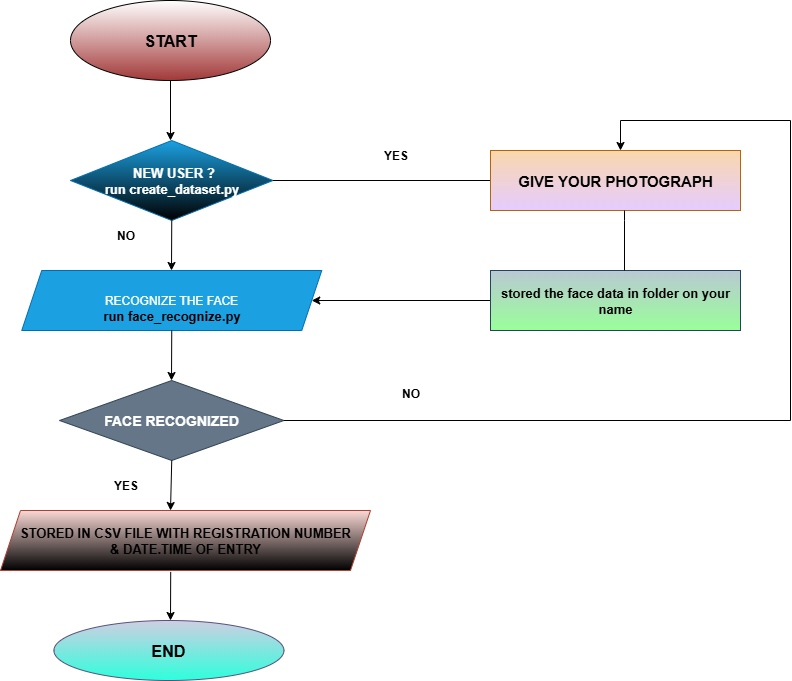

The diagram above was exported from draw.io. Its source (the exported page's mxGraphModel, read from the mxfile embedded in the PNG):
<mxGraphModel dx="1042" dy="510" grid="1" gridSize="10" guides="1" tooltips="1" connect="1" arrows="1" fold="1" page="1" pageScale="1" pageWidth="850" pageHeight="1100" math="0" shadow="0">
  <root>
    <mxCell id="0" />
    <mxCell id="1" parent="0" />
    <mxCell id="MRGG4o9ooryy6sLMHPdi-1" value="&lt;b&gt;&lt;font style=&quot;font-size: 16px;&quot;&gt;START&lt;/font&gt;&lt;/b&gt;" style="ellipse;whiteSpace=wrap;html=1;gradientColor=light-dark(#a23939, #ededed);" vertex="1" parent="1">
      <mxGeometry x="80" y="40" width="200" height="80" as="geometry" />
    </mxCell>
    <mxCell id="MRGG4o9ooryy6sLMHPdi-2" value="" style="endArrow=classic;html=1;rounded=0;exitX=0.5;exitY=1;exitDx=0;exitDy=0;" edge="1" parent="1" source="MRGG4o9ooryy6sLMHPdi-1">
      <mxGeometry width="50" height="50" relative="1" as="geometry">
        <mxPoint x="400" y="210" as="sourcePoint" />
        <mxPoint x="180" y="180" as="targetPoint" />
      </mxGeometry>
    </mxCell>
    <mxCell id="MRGG4o9ooryy6sLMHPdi-3" value="&lt;font style=&quot;font-size: 13px;&quot;&gt;&lt;b&gt;&amp;nbsp;NEW USER ?&lt;/b&gt;&lt;/font&gt;&lt;div&gt;&lt;font style=&quot;font-size: 13px;&quot;&gt;&lt;b&gt;run create_dataset.py&lt;/b&gt;&lt;/font&gt;&lt;/div&gt;" style="rhombus;whiteSpace=wrap;html=1;fillColor=#1ba1e2;fontColor=#ffffff;strokeColor=#006EAF;gradientColor=default;" vertex="1" parent="1">
      <mxGeometry x="80" y="180" width="202.5" height="80" as="geometry" />
    </mxCell>
    <mxCell id="MRGG4o9ooryy6sLMHPdi-4" value="" style="endArrow=classic;html=1;rounded=0;exitX=0.5;exitY=1;exitDx=0;exitDy=0;" edge="1" parent="1" source="MRGG4o9ooryy6sLMHPdi-3">
      <mxGeometry width="50" height="50" relative="1" as="geometry">
        <mxPoint x="400" y="210" as="sourcePoint" />
        <mxPoint x="181" y="310" as="targetPoint" />
      </mxGeometry>
    </mxCell>
    <mxCell id="MRGG4o9ooryy6sLMHPdi-5" value="RECOGNIZE THE FACE" style="shape=parallelogram;perimeter=parallelogramPerimeter;whiteSpace=wrap;html=1;fixedSize=1;gradientDirection=west;fillColor=#1ba1e2;fontColor=#ffffff;strokeColor=#006EAF;" vertex="1" parent="1">
      <mxGeometry x="31.25" y="310" width="300" height="60" as="geometry" />
    </mxCell>
    <mxCell id="MRGG4o9ooryy6sLMHPdi-7" value="" style="endArrow=classic;html=1;rounded=0;exitX=0.5;exitY=1;exitDx=0;exitDy=0;" edge="1" parent="1" source="MRGG4o9ooryy6sLMHPdi-5">
      <mxGeometry width="50" height="50" relative="1" as="geometry">
        <mxPoint x="400" y="370" as="sourcePoint" />
        <mxPoint x="181" y="420" as="targetPoint" />
      </mxGeometry>
    </mxCell>
    <mxCell id="MRGG4o9ooryy6sLMHPdi-8" value="&lt;font style=&quot;font-size: 14px;&quot;&gt;&lt;b&gt;FACE RECOGNIZED&lt;/b&gt;&lt;/font&gt;" style="rhombus;whiteSpace=wrap;html=1;fillStyle=auto;fillColor=#647687;fontColor=#ffffff;strokeColor=#314354;" vertex="1" parent="1">
      <mxGeometry x="69.06" y="420" width="224.37" height="80" as="geometry" />
    </mxCell>
    <mxCell id="MRGG4o9ooryy6sLMHPdi-9" value="" style="endArrow=classic;html=1;rounded=0;exitX=0.5;exitY=1;exitDx=0;exitDy=0;" edge="1" parent="1" source="MRGG4o9ooryy6sLMHPdi-8">
      <mxGeometry width="50" height="50" relative="1" as="geometry">
        <mxPoint x="400" y="510" as="sourcePoint" />
        <mxPoint x="180" y="550" as="targetPoint" />
      </mxGeometry>
    </mxCell>
    <mxCell id="MRGG4o9ooryy6sLMHPdi-10" value="&lt;font style=&quot;font-size: 13px;&quot;&gt;&lt;b&gt;STORED IN CSV FILE WITH REGISTRATION NUMBER&lt;/b&gt;&lt;/font&gt;&lt;div&gt;&lt;font style=&quot;font-size: 13px;&quot;&gt;&lt;b&gt;&amp;amp; DATE.TIME OF ENTRY&lt;/b&gt;&lt;/font&gt;&lt;/div&gt;" style="shape=parallelogram;perimeter=parallelogramPerimeter;whiteSpace=wrap;html=1;fixedSize=1;fillColor=#fad9d5;strokeColor=#ae4132;gradientColor=default;" vertex="1" parent="1">
      <mxGeometry x="10" y="550" width="370" height="60" as="geometry" />
    </mxCell>
    <mxCell id="MRGG4o9ooryy6sLMHPdi-11" value="" style="endArrow=classic;html=1;rounded=0;exitX=0.46;exitY=1.023;exitDx=0;exitDy=0;exitPerimeter=0;" edge="1" parent="1" source="MRGG4o9ooryy6sLMHPdi-10">
      <mxGeometry width="50" height="50" relative="1" as="geometry">
        <mxPoint x="370" y="640" as="sourcePoint" />
        <mxPoint x="180" y="660" as="targetPoint" />
      </mxGeometry>
    </mxCell>
    <mxCell id="MRGG4o9ooryy6sLMHPdi-12" value="&lt;font style=&quot;font-size: 16px;&quot;&gt;&lt;b&gt;END&lt;/b&gt;&lt;/font&gt;" style="ellipse;whiteSpace=wrap;html=1;fillColor=#d0cee2;strokeColor=#56517e;gradientColor=#2DFFDC;" vertex="1" parent="1">
      <mxGeometry x="63.43" y="660" width="230" height="60" as="geometry" />
    </mxCell>
    <mxCell id="MRGG4o9ooryy6sLMHPdi-13" value="&lt;b&gt;YES&lt;/b&gt;" style="text;html=1;align=center;verticalAlign=middle;resizable=0;points=[];autosize=1;strokeColor=none;fillColor=none;" vertex="1" parent="1">
      <mxGeometry x="110" y="510" width="50" height="30" as="geometry" />
    </mxCell>
    <mxCell id="MRGG4o9ooryy6sLMHPdi-14" value="&lt;b&gt;NO&lt;/b&gt;" style="text;html=1;align=center;verticalAlign=middle;resizable=0;points=[];autosize=1;strokeColor=none;fillColor=none;" vertex="1" parent="1">
      <mxGeometry x="115" y="260" width="40" height="30" as="geometry" />
    </mxCell>
    <mxCell id="MRGG4o9ooryy6sLMHPdi-15" value="&lt;b&gt;&lt;font style=&quot;font-size: 13px;&quot;&gt;run face_recognize.py&lt;/font&gt;&lt;/b&gt;" style="text;html=1;align=center;verticalAlign=middle;resizable=0;points=[];autosize=1;strokeColor=none;fillColor=none;" vertex="1" parent="1">
      <mxGeometry x="101.25" y="340" width="160" height="30" as="geometry" />
    </mxCell>
    <mxCell id="MRGG4o9ooryy6sLMHPdi-16" value="" style="endArrow=none;html=1;rounded=0;exitX=1;exitY=0.5;exitDx=0;exitDy=0;" edge="1" parent="1" source="MRGG4o9ooryy6sLMHPdi-3">
      <mxGeometry width="50" height="50" relative="1" as="geometry">
        <mxPoint x="370" y="420" as="sourcePoint" />
        <mxPoint x="500" y="220" as="targetPoint" />
      </mxGeometry>
    </mxCell>
    <mxCell id="MRGG4o9ooryy6sLMHPdi-17" value="&lt;b&gt;&lt;font style=&quot;font-size: 15px;&quot;&gt;GIVE YOUR PHOTOGRAPH&lt;/font&gt;&lt;/b&gt;" style="rounded=0;whiteSpace=wrap;html=1;fillColor=#fad7ac;strokeColor=#b46504;gradientColor=#E5CCFF;" vertex="1" parent="1">
      <mxGeometry x="500" y="190" width="250" height="60" as="geometry" />
    </mxCell>
    <mxCell id="MRGG4o9ooryy6sLMHPdi-18" value="" style="endArrow=classic;html=1;rounded=0;entryX=1;entryY=0.5;entryDx=0;entryDy=0;" edge="1" parent="1" target="MRGG4o9ooryy6sLMHPdi-5">
      <mxGeometry width="50" height="50" relative="1" as="geometry">
        <mxPoint x="500" y="340" as="sourcePoint" />
        <mxPoint x="420" y="370" as="targetPoint" />
      </mxGeometry>
    </mxCell>
    <mxCell id="MRGG4o9ooryy6sLMHPdi-19" value="&lt;b&gt;&lt;font style=&quot;font-size: 13px;&quot;&gt;stored the face data in folder on your name&lt;/font&gt;&lt;/b&gt;" style="rounded=0;whiteSpace=wrap;html=1;fillColor=#bac8d3;strokeColor=#23445d;gradientColor=#99FF99;" vertex="1" parent="1">
      <mxGeometry x="500" y="310" width="250" height="60" as="geometry" />
    </mxCell>
    <mxCell id="MRGG4o9ooryy6sLMHPdi-20" value="" style="endArrow=none;html=1;rounded=0;exitX=1;exitY=0.5;exitDx=0;exitDy=0;" edge="1" parent="1" source="MRGG4o9ooryy6sLMHPdi-8">
      <mxGeometry width="50" height="50" relative="1" as="geometry">
        <mxPoint x="370" y="420" as="sourcePoint" />
        <mxPoint x="800" y="460" as="targetPoint" />
      </mxGeometry>
    </mxCell>
    <mxCell id="MRGG4o9ooryy6sLMHPdi-21" value="" style="endArrow=none;html=1;rounded=0;" edge="1" parent="1">
      <mxGeometry width="50" height="50" relative="1" as="geometry">
        <mxPoint x="800" y="460" as="sourcePoint" />
        <mxPoint x="800" y="160" as="targetPoint" />
      </mxGeometry>
    </mxCell>
    <mxCell id="MRGG4o9ooryy6sLMHPdi-22" value="" style="endArrow=none;html=1;rounded=0;" edge="1" parent="1">
      <mxGeometry width="50" height="50" relative="1" as="geometry">
        <mxPoint x="800" y="160" as="sourcePoint" />
        <mxPoint x="630" y="160" as="targetPoint" />
      </mxGeometry>
    </mxCell>
    <mxCell id="MRGG4o9ooryy6sLMHPdi-23" value="" style="endArrow=classic;html=1;rounded=0;" edge="1" parent="1">
      <mxGeometry width="50" height="50" relative="1" as="geometry">
        <mxPoint x="630" y="160" as="sourcePoint" />
        <mxPoint x="630" y="190" as="targetPoint" />
      </mxGeometry>
    </mxCell>
    <mxCell id="MRGG4o9ooryy6sLMHPdi-24" value="" style="endArrow=none;html=1;rounded=0;entryX=0.536;entryY=0.167;entryDx=0;entryDy=0;entryPerimeter=0;" edge="1" parent="1">
      <mxGeometry width="50" height="50" relative="1" as="geometry">
        <mxPoint x="634" y="250" as="sourcePoint" />
        <mxPoint x="634" y="310" as="targetPoint" />
        <Array as="points">
          <mxPoint x="634" y="259.98" />
        </Array>
      </mxGeometry>
    </mxCell>
    <mxCell id="MRGG4o9ooryy6sLMHPdi-25" value="&lt;b&gt;YES&lt;/b&gt;" style="text;html=1;align=center;verticalAlign=middle;resizable=0;points=[];autosize=1;strokeColor=none;fillColor=none;" vertex="1" parent="1">
      <mxGeometry x="380" y="180" width="50" height="30" as="geometry" />
    </mxCell>
    <mxCell id="MRGG4o9ooryy6sLMHPdi-26" value="&lt;b&gt;NO&lt;/b&gt;" style="text;html=1;align=center;verticalAlign=middle;resizable=0;points=[];autosize=1;strokeColor=none;fillColor=none;" vertex="1" parent="1">
      <mxGeometry x="400" y="418" width="40" height="30" as="geometry" />
    </mxCell>
  </root>
</mxGraphModel>